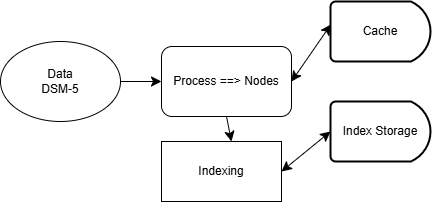

The diagram above was exported from draw.io. Its source (the exported page's mxGraphModel, read from the mxfile embedded in the PNG):
<mxGraphModel dx="1042" dy="581" grid="1" gridSize="10" guides="1" tooltips="1" connect="1" arrows="1" fold="1" page="1" pageScale="1" pageWidth="827" pageHeight="1169" math="0" shadow="0">
  <root>
    <mxCell id="OtFodf1CiQYwoHKHjv5I-0" />
    <mxCell id="OtFodf1CiQYwoHKHjv5I-1" parent="OtFodf1CiQYwoHKHjv5I-0" />
    <mxCell id="QQOsIezHtPGObX0H-pLK-0" value="Data&lt;div&gt;DSM-5&lt;/div&gt;" style="ellipse;whiteSpace=wrap;html=1;" vertex="1" parent="OtFodf1CiQYwoHKHjv5I-1">
      <mxGeometry x="170" y="400" width="120" height="80" as="geometry" />
    </mxCell>
    <mxCell id="QQOsIezHtPGObX0H-pLK-1" value="Process ==&amp;gt; Nodes" style="rounded=1;whiteSpace=wrap;html=1;" vertex="1" parent="OtFodf1CiQYwoHKHjv5I-1">
      <mxGeometry x="331" y="405" width="130" height="70" as="geometry" />
    </mxCell>
    <mxCell id="QQOsIezHtPGObX0H-pLK-3" value="" style="endArrow=classic;html=1;rounded=0;fontSize=12;startSize=8;endSize=8;curved=1;exitX=1;exitY=0.5;exitDx=0;exitDy=0;entryX=0;entryY=0.5;entryDx=0;entryDy=0;" edge="1" parent="OtFodf1CiQYwoHKHjv5I-1" source="QQOsIezHtPGObX0H-pLK-0" target="QQOsIezHtPGObX0H-pLK-1">
      <mxGeometry width="50" height="50" relative="1" as="geometry">
        <mxPoint x="310" y="440" as="sourcePoint" />
        <mxPoint x="360" y="390" as="targetPoint" />
      </mxGeometry>
    </mxCell>
    <mxCell id="QQOsIezHtPGObX0H-pLK-4" value="Indexing" style="rounded=0;whiteSpace=wrap;html=1;" vertex="1" parent="OtFodf1CiQYwoHKHjv5I-1">
      <mxGeometry x="331" y="500" width="120" height="60" as="geometry" />
    </mxCell>
    <mxCell id="QQOsIezHtPGObX0H-pLK-5" value="" style="endArrow=classic;html=1;rounded=0;fontSize=12;startSize=8;endSize=8;curved=1;exitX=0.5;exitY=1;exitDx=0;exitDy=0;entryX=0.583;entryY=0;entryDx=0;entryDy=0;entryPerimeter=0;" edge="1" parent="OtFodf1CiQYwoHKHjv5I-1" source="QQOsIezHtPGObX0H-pLK-1" target="QQOsIezHtPGObX0H-pLK-4">
      <mxGeometry width="50" height="50" relative="1" as="geometry">
        <mxPoint x="390" y="460" as="sourcePoint" />
        <mxPoint x="440" y="410" as="targetPoint" />
      </mxGeometry>
    </mxCell>
    <mxCell id="QQOsIezHtPGObX0H-pLK-8" value="Cache" style="strokeWidth=2;html=1;shape=mxgraph.flowchart.delay;whiteSpace=wrap;" vertex="1" parent="OtFodf1CiQYwoHKHjv5I-1">
      <mxGeometry x="500" y="360" width="100" height="60" as="geometry" />
    </mxCell>
    <mxCell id="QQOsIezHtPGObX0H-pLK-9" value="" style="endArrow=classic;startArrow=classic;html=1;rounded=0;fontSize=12;startSize=8;endSize=8;curved=1;exitX=1;exitY=0.5;exitDx=0;exitDy=0;entryX=0.004;entryY=0.383;entryDx=0;entryDy=0;entryPerimeter=0;" edge="1" parent="OtFodf1CiQYwoHKHjv5I-1" source="QQOsIezHtPGObX0H-pLK-1" target="QQOsIezHtPGObX0H-pLK-8">
      <mxGeometry width="50" height="50" relative="1" as="geometry">
        <mxPoint x="390" y="460" as="sourcePoint" />
        <mxPoint x="440" y="410" as="targetPoint" />
      </mxGeometry>
    </mxCell>
    <mxCell id="QQOsIezHtPGObX0H-pLK-10" value="Index Storage" style="strokeWidth=2;html=1;shape=mxgraph.flowchart.delay;whiteSpace=wrap;" vertex="1" parent="OtFodf1CiQYwoHKHjv5I-1">
      <mxGeometry x="500" y="460" width="100" height="60" as="geometry" />
    </mxCell>
    <mxCell id="QQOsIezHtPGObX0H-pLK-11" value="" style="endArrow=classic;startArrow=classic;html=1;rounded=0;fontSize=12;startSize=8;endSize=8;curved=1;exitX=1;exitY=0.5;exitDx=0;exitDy=0;entryX=0;entryY=0.5;entryDx=0;entryDy=0;entryPerimeter=0;" edge="1" parent="OtFodf1CiQYwoHKHjv5I-1" source="QQOsIezHtPGObX0H-pLK-4" target="QQOsIezHtPGObX0H-pLK-10">
      <mxGeometry width="50" height="50" relative="1" as="geometry">
        <mxPoint x="390" y="460" as="sourcePoint" />
        <mxPoint x="440" y="410" as="targetPoint" />
      </mxGeometry>
    </mxCell>
  </root>
</mxGraphModel>